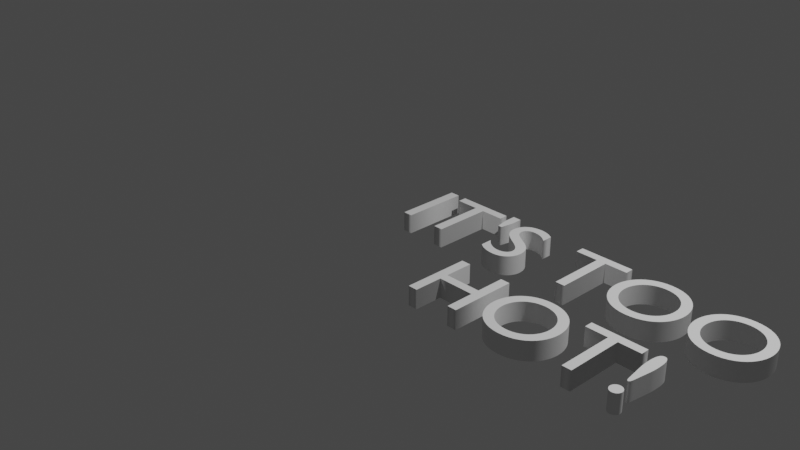 # Source: HotText.blend  (saved by Blender 2.92.15; exported with 4.5.12 LTS)
import bpy
from mathutils import Matrix  # noqa: F401  (used for matrix-valued properties, if any)

bpy.ops.wm.read_factory_settings(use_empty=True)
scene = bpy.context.scene
scene.name = 'Scene'

# ---- collections
col_collection = bpy.data.collections.new('Collection'); scene.collection.children.link(col_collection)

# ---- world
world_world = bpy.data.worlds.new('World'); scene.world = world_world
world_world.use_nodes = True; world_world.node_tree.nodes.clear()
_N = world_world.node_tree.nodes; _L = world_world.node_tree.links
n0 = _N.new('ShaderNodeOutputWorld'); n0.name = 'World Output'; n0.location = (300, 300)
n1 = _N.new('ShaderNodeBackground'); n1.name = 'Background'; n1.location = (10, 300)
n1.inputs[0].default_value = (0.05088, 0.05088, 0.05088, 1.0)
_L.new(n1.outputs[0], n0.inputs[0])
n0.is_active_output = True
world_world.color = (0.05088, 0.05088, 0.05088)
world_world.use_sun_shadow = False
world_world.sun_shadow_jitter_overblur = 0.0

# ---- cameras
cam_camera = bpy.data.cameras.new('Camera')
cam_camera.clip_end = 100.0
cam_camera.ortho_scale = 7.314

# ---- lights
light_light = bpy.data.lights.new('Light', 'POINT')
light_light.transmission_factor = 0.0
light_light.energy = 1000.0
light_light.shadow_soft_size = 0.1
light_light.shadow_maximum_resolution = 0.006
light_light.use_absolute_resolution = True

# ---- curves / text
txt_text = bpy.data.curves.new('Text', 'FONT')
txt_text.dimensions = '2D'
txt_text.body = "IT'S TOO\n    HOT!"
txt_text.use_path_clamp = True
txt_text.bevel_profile.use_clip = True
txt_text.extrude = 0.1
txt_text.small_caps_scale = 0.65
txt_text.underline_height = 0.0

# ---- objects
ob_light = bpy.data.objects.new('Light', light_light)
ob_camera = bpy.data.objects.new('Camera', cam_camera)
ob_text = bpy.data.objects.new('Text', txt_text)

# ---- transforms, parenting, visibility, modifiers, constraints
ob_light.location = (4.076, 1.005, 5.904)
ob_light.rotation_euler = (0.6503, 0.05522, 1.866)
ob_light.lock_rotations_4d = False
ob_light.empty_display_type = 'ARROWS'
ob_light.color = (0.0, 0.0, 0.0, 0.0)
ob_light.lineart.crease_threshold = 0.0
ob_camera.location = (7.359, -6.926, 4.958)
ob_camera.rotation_euler = (1.109, 0.0, 0.8149)
ob_camera.lock_rotations_4d = False
ob_camera.empty_display_type = 'ARROWS'
ob_camera.color = (0.0, 0.0, 0.0, 0.0)
ob_camera.display_type = 'WIRE'
ob_camera.lineart.crease_threshold = 0.0
ob_text.location = (0.0, 0.0, 0.0)
ob_text.lineart.crease_threshold = 0.0

# ---- collection membership
col_collection.objects.link(ob_light)
col_collection.objects.link(ob_camera)
col_collection.objects.link(ob_text)

# ---- scene / render settings (as saved in the file)
scene.camera = ob_camera
scene.frame_start = 1; scene.frame_end = 250; scene.frame_set(1)
scene.render.engine = 'BLENDER_EEVEE_NEXT'
scene.cycles.use_denoising = False
scene.cycles.samples = 128
scene.cycles.sampling_pattern = 'TABULATED_SOBOL'
scene.cycles.use_adaptive_sampling = False
scene.cycles.use_light_tree = False
scene.view_settings.view_transform = 'Filmic'
bpy.context.view_layer.update()
